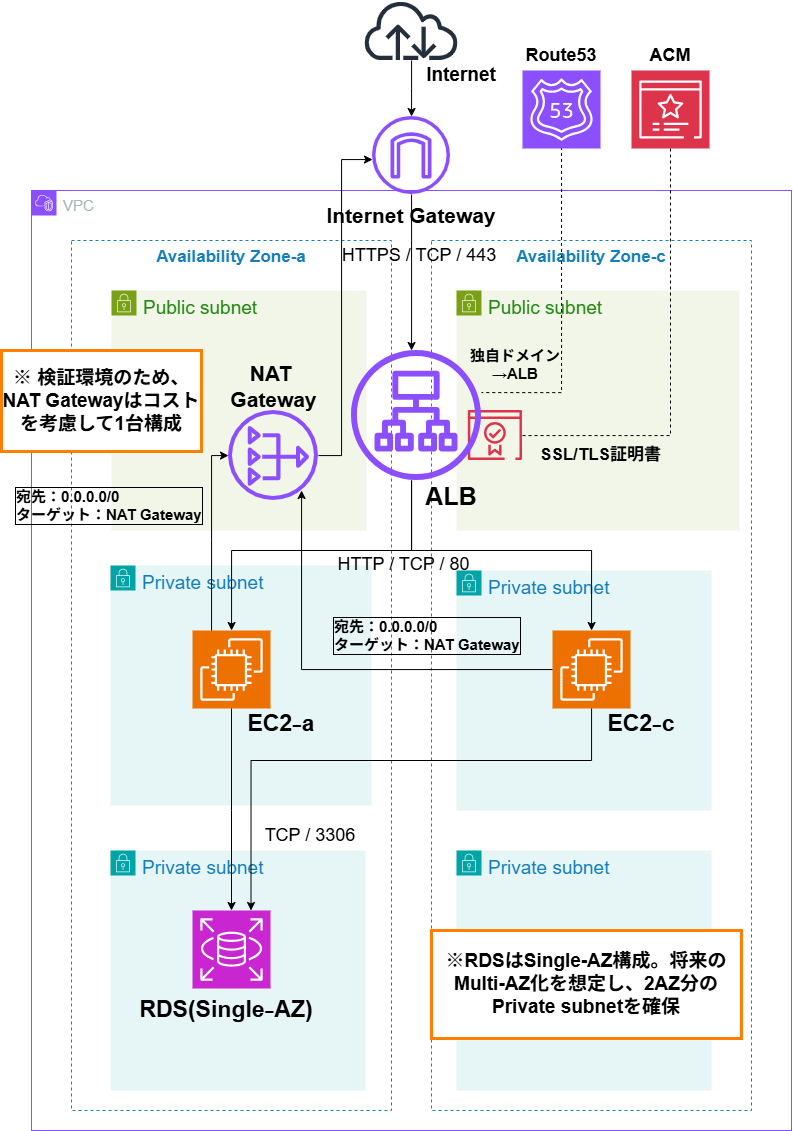

The diagram above was exported from draw.io. Its source (the exported page's mxGraphModel, read from the mxfile embedded in the PNG):
<mxGraphModel dx="1875" dy="2254" grid="1" gridSize="10" guides="1" tooltips="1" connect="1" arrows="1" fold="1" page="1" pageScale="1" pageWidth="827" pageHeight="1169" math="0" shadow="0">
  <root>
    <mxCell id="0" />
    <mxCell id="1" parent="0" />
    <mxCell id="d-bZoCZNbvmCnEoJ8HJ7-2" parent="1" style="fillColor=none;strokeColor=#147EBA;dashed=1;verticalAlign=top;fontStyle=1;fontColor=#147EBA;whiteSpace=wrap;html=1;fontSize=14;align=center;" value="&lt;font style=&quot;font-size: 17px;&quot;&gt;Availability Zone-a&lt;/font&gt;" vertex="1">
      <mxGeometry height="870" width="320" x="80" y="-910" as="geometry" />
    </mxCell>
    <mxCell id="d-bZoCZNbvmCnEoJ8HJ7-13" parent="1" style="points=[[0,0],[0.25,0],[0.5,0],[0.75,0],[1,0],[1,0.25],[1,0.5],[1,0.75],[1,1],[0.75,1],[0.5,1],[0.25,1],[0,1],[0,0.75],[0,0.5],[0,0.25]];outlineConnect=0;gradientColor=none;html=1;whiteSpace=wrap;fontSize=19;fontStyle=0;container=1;pointerEvents=0;collapsible=0;recursiveResize=0;shape=mxgraph.aws4.group;grIcon=mxgraph.aws4.group_security_group;grStroke=0;strokeColor=#00A4A6;fillColor=#E6F6F7;verticalAlign=top;align=left;spacingLeft=30;fontColor=#147EBA;dashed=0;" value="Private subnet" vertex="1">
      <mxGeometry height="240" width="255" x="119" y="-300" as="geometry" />
    </mxCell>
    <mxCell id="d-bZoCZNbvmCnEoJ8HJ7-19" parent="d-bZoCZNbvmCnEoJ8HJ7-13" style="sketch=0;points=[[0,0,0],[0.25,0,0],[0.5,0,0],[0.75,0,0],[1,0,0],[0,1,0],[0.25,1,0],[0.5,1,0],[0.75,1,0],[1,1,0],[0,0.25,0],[0,0.5,0],[0,0.75,0],[1,0.25,0],[1,0.5,0],[1,0.75,0]];outlineConnect=0;fontColor=#232F3E;fillColor=#C925D1;strokeColor=#ffffff;dashed=0;verticalLabelPosition=bottom;verticalAlign=top;align=center;html=1;fontSize=12;fontStyle=0;aspect=fixed;shape=mxgraph.aws4.resourceIcon;resIcon=mxgraph.aws4.rds;" value="" vertex="1">
      <mxGeometry height="78" width="78" x="82" y="60" as="geometry" />
    </mxCell>
    <mxCell id="d-bZoCZNbvmCnEoJ8HJ7-12" parent="1" style="points=[[0,0],[0.25,0],[0.5,0],[0.75,0],[1,0],[1,0.25],[1,0.5],[1,0.75],[1,1],[0.75,1],[0.5,1],[0.25,1],[0,1],[0,0.75],[0,0.5],[0,0.25]];outlineConnect=0;gradientColor=none;html=1;whiteSpace=wrap;fontSize=19;fontStyle=0;container=1;pointerEvents=0;collapsible=0;recursiveResize=0;shape=mxgraph.aws4.group;grIcon=mxgraph.aws4.group_security_group;grStroke=0;strokeColor=#00A4A6;fillColor=#E6F6F7;verticalAlign=top;align=left;spacingLeft=30;fontColor=#147EBA;dashed=0;" value="Private subnet" vertex="1">
      <mxGeometry height="240" width="261" x="119" y="-585" as="geometry" />
    </mxCell>
    <mxCell id="d-bZoCZNbvmCnEoJ8HJ7-16" parent="d-bZoCZNbvmCnEoJ8HJ7-12" style="sketch=0;points=[[0,0,0],[0.25,0,0],[0.5,0,0],[0.75,0,0],[1,0,0],[0,1,0],[0.25,1,0],[0.5,1,0],[0.75,1,0],[1,1,0],[0,0.25,0],[0,0.5,0],[0,0.75,0],[1,0.25,0],[1,0.5,0],[1,0.75,0]];outlineConnect=0;fontColor=#232F3E;fillColor=#ED7100;strokeColor=#ffffff;dashed=0;verticalLabelPosition=bottom;verticalAlign=top;align=center;html=1;fontSize=12;fontStyle=0;aspect=fixed;shape=mxgraph.aws4.resourceIcon;resIcon=mxgraph.aws4.ec2;" value="" vertex="1">
      <mxGeometry height="78" width="78" x="82" y="65" as="geometry" />
    </mxCell>
    <mxCell id="d-bZoCZNbvmCnEoJ8HJ7-48" parent="d-bZoCZNbvmCnEoJ8HJ7-12" style="text;html=1;whiteSpace=wrap;strokeColor=none;fillColor=none;align=center;verticalAlign=middle;rounded=0;fontSize=23;fontStyle=1" value="EC2₋a" vertex="1">
      <mxGeometry height="30" width="60" x="141" y="143" as="geometry" />
    </mxCell>
    <mxCell id="d-bZoCZNbvmCnEoJ8HJ7-4" parent="1" style="points=[[0,0],[0.25,0],[0.5,0],[0.75,0],[1,0],[1,0.25],[1,0.5],[1,0.75],[1,1],[0.75,1],[0.5,1],[0.25,1],[0,1],[0,0.75],[0,0.5],[0,0.25]];outlineConnect=0;gradientColor=none;html=1;whiteSpace=wrap;fontSize=19;fontStyle=0;container=1;pointerEvents=0;collapsible=0;recursiveResize=0;shape=mxgraph.aws4.group;grIcon=mxgraph.aws4.group_security_group;grStroke=0;strokeColor=#7AA116;fillColor=#F2F6E8;verticalAlign=top;align=left;spacingLeft=30;fontColor=#248814;dashed=0;" value="Public subnet" vertex="1">
      <mxGeometry height="240" width="255" x="120" y="-860" as="geometry" />
    </mxCell>
    <mxCell id="d-bZoCZNbvmCnEoJ8HJ7-1" parent="1" style="points=[[0,0],[0.25,0],[0.5,0],[0.75,0],[1,0],[1,0.25],[1,0.5],[1,0.75],[1,1],[0.75,1],[0.5,1],[0.25,1],[0,1],[0,0.75],[0,0.5],[0,0.25]];outlineConnect=0;gradientColor=none;html=1;whiteSpace=wrap;fontSize=15;fontStyle=0;container=1;pointerEvents=0;collapsible=0;recursiveResize=0;shape=mxgraph.aws4.group;grIcon=mxgraph.aws4.group_vpc2;strokeColor=#8C4FFF;fillColor=none;verticalAlign=top;align=left;spacingLeft=30;fontColor=#AAB7B8;dashed=0;" value="VPC" vertex="1">
      <mxGeometry height="940" width="760" x="40" y="-960" as="geometry" />
    </mxCell>
    <mxCell id="d-bZoCZNbvmCnEoJ8HJ7-3" parent="d-bZoCZNbvmCnEoJ8HJ7-1" style="fillColor=none;strokeColor=#147EBA;dashed=1;verticalAlign=top;fontStyle=1;fontColor=#147EBA;whiteSpace=wrap;html=1;fontSize=14;" value="&lt;font style=&quot;font-size: 17px;&quot;&gt;Availability Zone-c&lt;/font&gt;" vertex="1">
      <mxGeometry height="870" width="320" x="400" y="50" as="geometry" />
    </mxCell>
    <mxCell id="d-bZoCZNbvmCnEoJ8HJ7-6" parent="d-bZoCZNbvmCnEoJ8HJ7-1" style="points=[[0,0],[0.25,0],[0.5,0],[0.75,0],[1,0],[1,0.25],[1,0.5],[1,0.75],[1,1],[0.75,1],[0.5,1],[0.25,1],[0,1],[0,0.75],[0,0.5],[0,0.25]];outlineConnect=0;gradientColor=none;html=1;whiteSpace=wrap;fontSize=19;fontStyle=0;container=1;pointerEvents=0;collapsible=0;recursiveResize=0;shape=mxgraph.aws4.group;grIcon=mxgraph.aws4.group_security_group;grStroke=0;strokeColor=#7AA116;fillColor=#F2F6E8;verticalAlign=top;align=left;spacingLeft=30;fontColor=#248814;dashed=0;" value="Public subnet" vertex="1">
      <mxGeometry height="240" width="283" x="425" y="100" as="geometry" />
    </mxCell>
    <mxCell id="YzRXB7eb37uFcIH6w_Wb-1" parent="d-bZoCZNbvmCnEoJ8HJ7-6" style="sketch=0;outlineConnect=0;fontColor=#232F3E;gradientColor=none;fillColor=#DD344C;strokeColor=none;dashed=0;verticalLabelPosition=bottom;verticalAlign=top;align=center;html=1;fontSize=12;fontStyle=0;aspect=fixed;pointerEvents=1;shape=mxgraph.aws4.certificate_manager_2;" value="" vertex="1">
      <mxGeometry height="50" width="54.17" x="11.829999999999984" y="120" as="geometry" />
    </mxCell>
    <mxCell id="YzRXB7eb37uFcIH6w_Wb-10" parent="d-bZoCZNbvmCnEoJ8HJ7-6" style="text;html=1;whiteSpace=wrap;strokeColor=none;fillColor=none;align=center;verticalAlign=middle;rounded=0;fontSize=17;fontStyle=1" value="SSL/TLS証明書" vertex="1">
      <mxGeometry height="30" width="139" x="75" y="150" as="geometry" />
    </mxCell>
    <mxCell id="YzRXB7eb37uFcIH6w_Wb-11" parent="d-bZoCZNbvmCnEoJ8HJ7-6" style="text;html=1;whiteSpace=wrap;strokeColor=none;fillColor=none;align=center;verticalAlign=middle;rounded=0;fontSize=15;fontStyle=1" value="独自ドメイン→ALB" vertex="1">
      <mxGeometry height="20" width="97.5" x="10" y="64" as="geometry" />
    </mxCell>
    <mxCell id="d-bZoCZNbvmCnEoJ8HJ7-14" parent="d-bZoCZNbvmCnEoJ8HJ7-1" style="points=[[0,0],[0.25,0],[0.5,0],[0.75,0],[1,0],[1,0.25],[1,0.5],[1,0.75],[1,1],[0.75,1],[0.5,1],[0.25,1],[0,1],[0,0.75],[0,0.5],[0,0.25]];outlineConnect=0;gradientColor=none;html=1;whiteSpace=wrap;fontSize=19;fontStyle=0;container=1;pointerEvents=0;collapsible=0;recursiveResize=0;shape=mxgraph.aws4.group;grIcon=mxgraph.aws4.group_security_group;grStroke=0;strokeColor=#00A4A6;fillColor=#E6F6F7;verticalAlign=top;align=left;spacingLeft=30;fontColor=#147EBA;dashed=0;" value="Private subnet" vertex="1">
      <mxGeometry height="240" width="255" x="425" y="380" as="geometry" />
    </mxCell>
    <mxCell id="d-bZoCZNbvmCnEoJ8HJ7-17" parent="d-bZoCZNbvmCnEoJ8HJ7-14" style="sketch=0;points=[[0,0,0],[0.25,0,0],[0.5,0,0],[0.75,0,0],[1,0,0],[0,1,0],[0.25,1,0],[0.5,1,0],[0.75,1,0],[1,1,0],[0,0.25,0],[0,0.5,0],[0,0.75,0],[1,0.25,0],[1,0.5,0],[1,0.75,0]];outlineConnect=0;fontColor=#232F3E;fillColor=#ED7100;strokeColor=#ffffff;dashed=0;verticalLabelPosition=bottom;verticalAlign=top;align=center;html=1;fontSize=12;fontStyle=0;aspect=fixed;shape=mxgraph.aws4.resourceIcon;resIcon=mxgraph.aws4.ec2;" value="" vertex="1">
      <mxGeometry height="78" width="78" x="96" y="60" as="geometry" />
    </mxCell>
    <mxCell id="d-bZoCZNbvmCnEoJ8HJ7-49" parent="d-bZoCZNbvmCnEoJ8HJ7-14" style="text;html=1;whiteSpace=wrap;strokeColor=none;fillColor=none;align=center;verticalAlign=middle;rounded=0;fontSize=23;fontStyle=1" value="EC2₋c" vertex="1">
      <mxGeometry height="30" width="60" x="155" y="138" as="geometry" />
    </mxCell>
    <mxCell id="d-bZoCZNbvmCnEoJ8HJ7-15" parent="d-bZoCZNbvmCnEoJ8HJ7-1" style="points=[[0,0],[0.25,0],[0.5,0],[0.75,0],[1,0],[1,0.25],[1,0.5],[1,0.75],[1,1],[0.75,1],[0.5,1],[0.25,1],[0,1],[0,0.75],[0,0.5],[0,0.25]];outlineConnect=0;gradientColor=none;html=1;whiteSpace=wrap;fontSize=19;fontStyle=0;container=1;pointerEvents=0;collapsible=0;recursiveResize=0;shape=mxgraph.aws4.group;grIcon=mxgraph.aws4.group_security_group;grStroke=0;strokeColor=#00A4A6;fillColor=#E6F6F7;verticalAlign=top;align=left;spacingLeft=30;fontColor=#147EBA;dashed=0;" value="Private subnet" vertex="1">
      <mxGeometry height="240" width="255" x="425" y="660" as="geometry" />
    </mxCell>
    <mxCell id="d-bZoCZNbvmCnEoJ8HJ7-22" parent="d-bZoCZNbvmCnEoJ8HJ7-1" style="text;html=1;whiteSpace=wrap;strokeColor=none;fillColor=none;align=center;verticalAlign=middle;rounded=0;fontSize=21;fontStyle=1;textShadow=0;fontFamily=Helvetica;" value="Internet Gateway" vertex="1">
      <mxGeometry height="70" width="190" x="285" y="-10" as="geometry" />
    </mxCell>
    <mxCell id="d-bZoCZNbvmCnEoJ8HJ7-45" edge="1" parent="d-bZoCZNbvmCnEoJ8HJ7-1" source="d-bZoCZNbvmCnEoJ8HJ7-11" style="edgeStyle=orthogonalEdgeStyle;rounded=0;orthogonalLoop=1;jettySize=auto;html=1;" target="d-bZoCZNbvmCnEoJ8HJ7-17">
      <mxGeometry relative="1" as="geometry">
        <Array as="points">
          <mxPoint x="380" y="360" />
          <mxPoint x="560" y="360" />
        </Array>
      </mxGeometry>
    </mxCell>
    <mxCell id="d-bZoCZNbvmCnEoJ8HJ7-11" parent="d-bZoCZNbvmCnEoJ8HJ7-1" style="sketch=0;outlineConnect=0;fontColor=#232F3E;gradientColor=none;fillColor=#8C4FFF;strokeColor=none;dashed=0;verticalLabelPosition=bottom;verticalAlign=top;align=center;html=1;fontSize=12;fontStyle=0;aspect=fixed;pointerEvents=1;shape=mxgraph.aws4.application_load_balancer;" value="" vertex="1">
      <mxGeometry height="130" width="130" x="320" y="160" as="geometry" />
    </mxCell>
    <mxCell id="d-bZoCZNbvmCnEoJ8HJ7-8" parent="d-bZoCZNbvmCnEoJ8HJ7-1" style="sketch=0;outlineConnect=0;fontColor=#232F3E;gradientColor=none;fillColor=#8C4FFF;strokeColor=none;dashed=0;verticalLabelPosition=bottom;verticalAlign=top;align=center;html=1;fontSize=12;fontStyle=0;aspect=fixed;pointerEvents=1;shape=mxgraph.aws4.nat_gateway;" value="" vertex="1">
      <mxGeometry height="90" width="90" x="197" y="220" as="geometry" />
    </mxCell>
    <mxCell id="d-bZoCZNbvmCnEoJ8HJ7-23" parent="d-bZoCZNbvmCnEoJ8HJ7-1" style="text;html=1;whiteSpace=wrap;strokeColor=none;fillColor=none;align=center;verticalAlign=middle;rounded=0;fontSize=21;fontStyle=1;fontFamily=Helvetica;" value="NAT&amp;nbsp;&lt;div&gt;Gateway&lt;/div&gt;" vertex="1">
      <mxGeometry height="90" width="139" x="172.5" y="151" as="geometry" />
    </mxCell>
    <mxCell id="d-bZoCZNbvmCnEoJ8HJ7-77" parent="d-bZoCZNbvmCnEoJ8HJ7-1" style="text;html=1;whiteSpace=wrap;strokeColor=none;fillColor=none;align=center;verticalAlign=middle;rounded=0;fontSize=18;" value="HTTPS / TCP / 443" vertex="1">
      <mxGeometry height="30" width="160" x="308" y="50" as="geometry" />
    </mxCell>
    <mxCell id="d-bZoCZNbvmCnEoJ8HJ7-80" parent="d-bZoCZNbvmCnEoJ8HJ7-1" style="text;html=1;whiteSpace=wrap;strokeColor=none;fillColor=none;align=center;verticalAlign=middle;rounded=0;fontSize=18;" value="HTTP / TCP / 80" vertex="1">
      <mxGeometry height="30" width="153" x="296" y="359" as="geometry" />
    </mxCell>
    <mxCell id="1vhDEd9sq2T9Jkpzqt6p-8" parent="d-bZoCZNbvmCnEoJ8HJ7-1" style="text;html=1;whiteSpace=wrap;strokeColor=none;fillColor=none;align=center;verticalAlign=middle;rounded=0;fontSize=23;fontStyle=1" value="RDS(Single₋AZ)" vertex="1">
      <mxGeometry height="78" width="160" x="115" y="780" as="geometry" />
    </mxCell>
    <mxCell id="1vhDEd9sq2T9Jkpzqt6p-11" parent="d-bZoCZNbvmCnEoJ8HJ7-1" style="rounded=0;whiteSpace=wrap;html=1;fontSize=19;fontStyle=1;strokeColor=#FF8000;strokeWidth=3;" value="&lt;div&gt;※RDSはSingle-AZ構成。将来のMulti-AZ化を想定し、2AZ分のPrivate subnetを確保&lt;/div&gt;" vertex="1">
      <mxGeometry height="108" width="310" x="400" y="740" as="geometry" />
    </mxCell>
    <mxCell id="1vhDEd9sq2T9Jkpzqt6p-14" edge="1" parent="d-bZoCZNbvmCnEoJ8HJ7-1" source="d-bZoCZNbvmCnEoJ8HJ7-17" style="edgeStyle=orthogonalEdgeStyle;rounded=0;orthogonalLoop=1;jettySize=auto;html=1;">
      <mxGeometry relative="1" as="geometry">
        <Array as="points">
          <mxPoint x="270.08" y="479.08" />
        </Array>
        <mxPoint x="270.08" y="300" as="targetPoint" />
      </mxGeometry>
    </mxCell>
    <mxCell id="1vhDEd9sq2T9Jkpzqt6p-17" parent="d-bZoCZNbvmCnEoJ8HJ7-1" style="text;html=1;whiteSpace=wrap;strokeColor=none;fillColor=none;align=left;verticalAlign=middle;rounded=0;fontSize=15;labelBorderColor=default;" value="&lt;font&gt;&lt;b&gt;宛先：0.0.0.0/0&amp;nbsp;&lt;/b&gt;&lt;/font&gt;&lt;div&gt;&lt;font&gt;&lt;b&gt;ターゲット：NAT Gateway&lt;/b&gt;&lt;/font&gt;&lt;/div&gt;" vertex="1">
      <mxGeometry height="70" width="215" x="-18" y="280" as="geometry" />
    </mxCell>
    <mxCell id="1vhDEd9sq2T9Jkpzqt6p-18" parent="d-bZoCZNbvmCnEoJ8HJ7-1" style="text;html=1;whiteSpace=wrap;strokeColor=none;fillColor=none;align=left;verticalAlign=middle;rounded=0;fontSize=15;labelBorderColor=default;" value="&lt;font&gt;&lt;b&gt;宛先：0.0.0.0/0&amp;nbsp;&lt;/b&gt;&lt;/font&gt;&lt;div&gt;&lt;font&gt;&lt;b&gt;ターゲット：NAT Gateway&lt;/b&gt;&lt;/font&gt;&lt;/div&gt;" vertex="1">
      <mxGeometry height="70" width="215" x="300" y="410" as="geometry" />
    </mxCell>
    <mxCell id="d-bZoCZNbvmCnEoJ8HJ7-92" parent="d-bZoCZNbvmCnEoJ8HJ7-1" style="text;html=1;whiteSpace=wrap;strokeColor=none;fillColor=none;align=center;verticalAlign=middle;rounded=0;fontSize=18;" value="TCP / 3306" vertex="1">
      <mxGeometry height="30" width="97.5" x="230" y="630" as="geometry" />
    </mxCell>
    <mxCell id="d-bZoCZNbvmCnEoJ8HJ7-46" parent="d-bZoCZNbvmCnEoJ8HJ7-1" style="text;html=1;whiteSpace=wrap;strokeColor=none;fillColor=none;align=center;verticalAlign=middle;rounded=0;fontSize=25;fontStyle=1" value="ALB" vertex="1">
      <mxGeometry height="30" width="60" x="390" y="290" as="geometry" />
    </mxCell>
    <mxCell id="d-bZoCZNbvmCnEoJ8HJ7-75" edge="1" parent="1" source="d-bZoCZNbvmCnEoJ8HJ7-9" style="edgeStyle=orthogonalEdgeStyle;rounded=0;orthogonalLoop=1;jettySize=auto;html=1;" target="d-bZoCZNbvmCnEoJ8HJ7-11">
      <mxGeometry relative="1" as="geometry">
        <Array as="points">
          <mxPoint x="420" y="-910" />
          <mxPoint x="420" y="-910" />
        </Array>
      </mxGeometry>
    </mxCell>
    <mxCell id="d-bZoCZNbvmCnEoJ8HJ7-9" parent="1" style="sketch=0;outlineConnect=0;fontColor=#232F3E;gradientColor=none;fillColor=#8C4FFF;strokeColor=none;dashed=0;verticalLabelPosition=bottom;verticalAlign=top;align=center;html=1;fontSize=12;fontStyle=0;aspect=fixed;pointerEvents=1;shape=mxgraph.aws4.internet_gateway;" value="" vertex="1">
      <mxGeometry height="78" width="78" x="381" y="-1034" as="geometry" />
    </mxCell>
    <mxCell id="d-bZoCZNbvmCnEoJ8HJ7-27" edge="1" parent="1" source="d-bZoCZNbvmCnEoJ8HJ7-20" style="edgeStyle=orthogonalEdgeStyle;rounded=0;orthogonalLoop=1;jettySize=auto;html=1;" target="d-bZoCZNbvmCnEoJ8HJ7-9">
      <mxGeometry relative="1" as="geometry" />
    </mxCell>
    <mxCell id="d-bZoCZNbvmCnEoJ8HJ7-20" parent="1" style="sketch=0;outlineConnect=0;fontColor=#232F3E;gradientColor=none;fillColor=#232F3D;strokeColor=none;dashed=0;verticalLabelPosition=bottom;verticalAlign=top;align=center;html=1;fontSize=12;fontStyle=0;aspect=fixed;pointerEvents=1;shape=mxgraph.aws4.internet;" value="" vertex="1">
      <mxGeometry height="60" width="97.5" x="371.25" y="-1150" as="geometry" />
    </mxCell>
    <mxCell id="d-bZoCZNbvmCnEoJ8HJ7-37" edge="1" parent="1" source="d-bZoCZNbvmCnEoJ8HJ7-11" style="edgeStyle=orthogonalEdgeStyle;rounded=0;orthogonalLoop=1;jettySize=auto;html=1;" target="d-bZoCZNbvmCnEoJ8HJ7-16">
      <mxGeometry relative="1" as="geometry">
        <Array as="points">
          <mxPoint x="420" y="-600" />
          <mxPoint x="240" y="-600" />
        </Array>
      </mxGeometry>
    </mxCell>
    <mxCell id="d-bZoCZNbvmCnEoJ8HJ7-57" edge="1" parent="1" source="d-bZoCZNbvmCnEoJ8HJ7-8" style="edgeStyle=orthogonalEdgeStyle;rounded=0;orthogonalLoop=1;jettySize=auto;html=1;" target="d-bZoCZNbvmCnEoJ8HJ7-9">
      <mxGeometry relative="1" as="geometry">
        <Array as="points">
          <mxPoint x="350.08" y="-694.92" />
          <mxPoint x="350.08" y="-990.92" />
        </Array>
      </mxGeometry>
    </mxCell>
    <mxCell id="d-bZoCZNbvmCnEoJ8HJ7-60" edge="1" parent="1" style="endArrow=classic;startArrow=none;html=1;rounded=0;startFill=0;" target="d-bZoCZNbvmCnEoJ8HJ7-19" value="">
      <mxGeometry height="50" relative="1" width="50" as="geometry">
        <Array as="points">
          <mxPoint x="240" y="-340" />
        </Array>
        <mxPoint x="240" y="-442" as="sourcePoint" />
        <mxPoint x="440" y="-620" as="targetPoint" />
      </mxGeometry>
    </mxCell>
    <mxCell id="d-bZoCZNbvmCnEoJ8HJ7-69" edge="1" parent="1" source="d-bZoCZNbvmCnEoJ8HJ7-16" style="edgeStyle=orthogonalEdgeStyle;rounded=0;orthogonalLoop=1;jettySize=auto;html=1;" target="d-bZoCZNbvmCnEoJ8HJ7-8">
      <mxGeometry relative="1" as="geometry">
        <Array as="points">
          <mxPoint x="220" y="-610" />
          <mxPoint x="220" y="-610" />
        </Array>
      </mxGeometry>
    </mxCell>
    <mxCell id="d-bZoCZNbvmCnEoJ8HJ7-100" parent="1" style="text;html=1;whiteSpace=wrap;strokeColor=none;fillColor=none;align=center;verticalAlign=middle;rounded=0;fontSize=19;fontStyle=1" value="Internet" vertex="1">
      <mxGeometry height="30" width="60" x="440" y="-1090" as="geometry" />
    </mxCell>
    <mxCell id="1vhDEd9sq2T9Jkpzqt6p-23" edge="1" parent="1" source="d-bZoCZNbvmCnEoJ8HJ7-17" style="edgeStyle=orthogonalEdgeStyle;rounded=0;orthogonalLoop=1;jettySize=auto;html=1;entryX=0.75;entryY=0;entryDx=0;entryDy=0;entryPerimeter=0;" target="d-bZoCZNbvmCnEoJ8HJ7-19">
      <mxGeometry relative="1" as="geometry">
        <Array as="points">
          <mxPoint x="600" y="-390" />
          <mxPoint x="259.6" y="-390" />
        </Array>
      </mxGeometry>
    </mxCell>
    <mxCell id="1vhDEd9sq2T9Jkpzqt6p-10" parent="1" style="rounded=0;whiteSpace=wrap;html=1;fontSize=19;strokeWidth=3;strokeColor=#FF8000;fontStyle=1" value="※ 検証環境のため、NAT Gatewayはコストを考慮して1台構成" vertex="1">
      <mxGeometry height="101" width="200" x="10" y="-800" as="geometry" />
    </mxCell>
    <mxCell id="YzRXB7eb37uFcIH6w_Wb-9" edge="1" parent="1" source="YzRXB7eb37uFcIH6w_Wb-2" style="edgeStyle=orthogonalEdgeStyle;rounded=0;orthogonalLoop=1;jettySize=auto;html=1;dashed=1;endArrow=none;endFill=0;" target="YzRXB7eb37uFcIH6w_Wb-1">
      <mxGeometry relative="1" as="geometry">
        <Array as="points">
          <mxPoint x="679" y="-715" />
        </Array>
      </mxGeometry>
    </mxCell>
    <mxCell id="YzRXB7eb37uFcIH6w_Wb-2" parent="1" style="sketch=0;points=[[0,0,0],[0.25,0,0],[0.5,0,0],[0.75,0,0],[1,0,0],[0,1,0],[0.25,1,0],[0.5,1,0],[0.75,1,0],[1,1,0],[0,0.25,0],[0,0.5,0],[0,0.75,0],[1,0.25,0],[1,0.5,0],[1,0.75,0]];outlineConnect=0;fontColor=#232F3E;fillColor=#DD344C;strokeColor=#ffffff;dashed=0;verticalLabelPosition=bottom;verticalAlign=top;align=center;html=1;fontSize=12;fontStyle=0;aspect=fixed;shape=mxgraph.aws4.resourceIcon;resIcon=mxgraph.aws4.certificate_manager_3;" value="" vertex="1">
      <mxGeometry height="78" width="78" x="640" y="-1080" as="geometry" />
    </mxCell>
    <mxCell id="YzRXB7eb37uFcIH6w_Wb-7" edge="1" parent="1" style="edgeStyle=orthogonalEdgeStyle;rounded=0;orthogonalLoop=1;jettySize=auto;html=1;exitX=0.25;exitY=1;exitDx=0;exitDy=0;exitPerimeter=0;dashed=1;endArrow=none;endFill=0;">
      <mxGeometry relative="1" as="geometry">
        <Array as="points">
          <mxPoint x="570.08" y="-1007.92" />
          <mxPoint x="570.08" y="-757.92" />
        </Array>
        <mxPoint x="550.5" y="-1008" as="sourcePoint" />
        <mxPoint x="490" y="-757.9230769230769" as="targetPoint" />
      </mxGeometry>
    </mxCell>
    <mxCell id="YzRXB7eb37uFcIH6w_Wb-3" parent="1" style="sketch=0;points=[[0,0,0],[0.25,0,0],[0.5,0,0],[0.75,0,0],[1,0,0],[0,1,0],[0.25,1,0],[0.5,1,0],[0.75,1,0],[1,1,0],[0,0.25,0],[0,0.5,0],[0,0.75,0],[1,0.25,0],[1,0.5,0],[1,0.75,0]];outlineConnect=0;fontColor=#232F3E;fillColor=#8C4FFF;strokeColor=#ffffff;dashed=0;verticalLabelPosition=bottom;verticalAlign=top;align=center;html=1;fontSize=12;fontStyle=0;aspect=fixed;shape=mxgraph.aws4.resourceIcon;resIcon=mxgraph.aws4.route_53;" value="" vertex="1">
      <mxGeometry height="78" width="78" x="531" y="-1080" as="geometry" />
    </mxCell>
    <mxCell id="YzRXB7eb37uFcIH6w_Wb-16" parent="1" style="text;html=1;whiteSpace=wrap;strokeColor=none;fillColor=none;align=center;verticalAlign=middle;rounded=0;fontSize=18;fontStyle=1" value="Route53" vertex="1">
      <mxGeometry height="30" width="60" x="540" y="-1110" as="geometry" />
    </mxCell>
    <mxCell id="YzRXB7eb37uFcIH6w_Wb-17" parent="1" style="text;html=1;whiteSpace=wrap;strokeColor=none;fillColor=none;align=center;verticalAlign=middle;rounded=0;fontSize=18;fontStyle=1" value="ACM" vertex="1">
      <mxGeometry height="30" width="60" x="649" y="-1110" as="geometry" />
    </mxCell>
  </root>
</mxGraphModel>